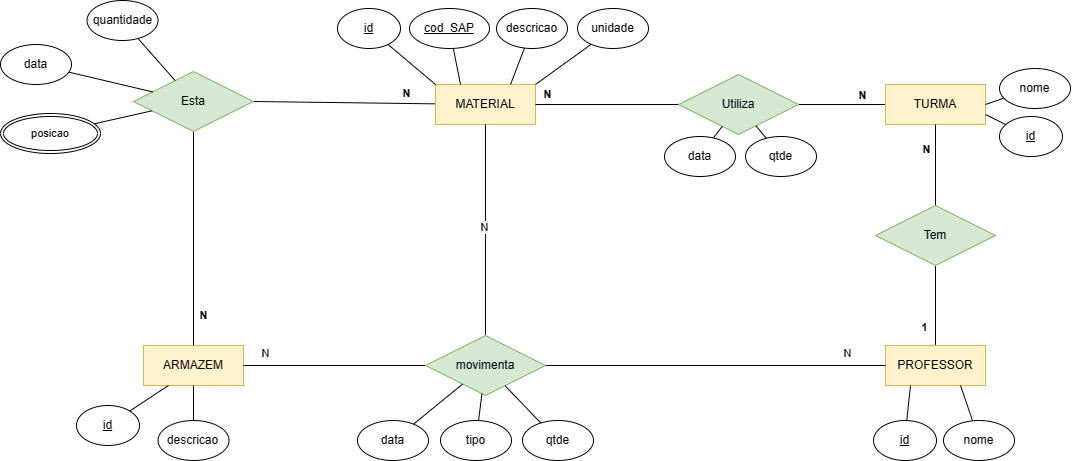

The diagram above was exported from draw.io. Its source (the exported page's mxGraphModel, read from the mxfile embedded in the PNG):
<mxGraphModel dx="2053" dy="679" grid="0" gridSize="10" guides="1" tooltips="1" connect="1" arrows="1" fold="1" page="1" pageScale="1" pageWidth="827" pageHeight="1169" math="0" shadow="0">
  <root>
    <mxCell id="0" />
    <mxCell id="1" parent="0" />
    <mxCell id="pVoNxuN6uY7pED-ojz6z-17" style="edgeStyle=none;rounded=0;orthogonalLoop=1;jettySize=auto;html=1;entryX=0.5;entryY=1;entryDx=0;entryDy=0;strokeColor=default;align=center;verticalAlign=middle;fontFamily=Helvetica;fontSize=11;fontColor=default;labelBackgroundColor=default;endArrow=none;endFill=0;exitX=0.5;exitY=0;exitDx=0;exitDy=0;" parent="1" source="pVoNxuN6uY7pED-ojz6z-1" target="pVoNxuN6uY7pED-ojz6z-16" edge="1">
      <mxGeometry relative="1" as="geometry" />
    </mxCell>
    <mxCell id="EVKM_MRmos6q5N4HtGsX-1" value="1" style="edgeLabel;html=1;align=center;verticalAlign=middle;resizable=0;points=[];fontFamily=Helvetica;fontSize=11;fontColor=default;labelBackgroundColor=default;fontStyle=1" parent="pVoNxuN6uY7pED-ojz6z-17" vertex="1" connectable="0">
      <mxGeometry x="-0.2361" y="1" relative="1" as="geometry">
        <mxPoint x="-11" y="12" as="offset" />
      </mxGeometry>
    </mxCell>
    <mxCell id="pVoNxuN6uY7pED-ojz6z-1" value="PROFESSOR" style="whiteSpace=wrap;html=1;align=center;fillColor=#fff2cc;strokeColor=#d6b656;" parent="1" vertex="1">
      <mxGeometry x="93" y="696" width="100" height="40" as="geometry" />
    </mxCell>
    <mxCell id="pVoNxuN6uY7pED-ojz6z-2" value="ARMAZEM" style="whiteSpace=wrap;html=1;align=center;fillColor=#fff2cc;strokeColor=#d6b656;" parent="1" vertex="1">
      <mxGeometry x="-649" y="696" width="100" height="40" as="geometry" />
    </mxCell>
    <mxCell id="pVoNxuN6uY7pED-ojz6z-8" style="rounded=0;orthogonalLoop=1;jettySize=auto;html=1;entryX=1;entryY=0.5;entryDx=0;entryDy=0;endArrow=none;endFill=0;" parent="1" source="pVoNxuN6uY7pED-ojz6z-4" target="pVoNxuN6uY7pED-ojz6z-6" edge="1">
      <mxGeometry relative="1" as="geometry" />
    </mxCell>
    <mxCell id="pVoNxuN6uY7pED-ojz6z-35" value="N" style="edgeLabel;html=1;align=center;verticalAlign=middle;resizable=0;points=[];fontFamily=Helvetica;fontSize=11;fontColor=default;labelBackgroundColor=default;fontStyle=1" parent="pVoNxuN6uY7pED-ojz6z-8" vertex="1" connectable="0">
      <mxGeometry x="-0.0557" y="-2" relative="1" as="geometry">
        <mxPoint x="56" y="-8" as="offset" />
      </mxGeometry>
    </mxCell>
    <mxCell id="pVoNxuN6uY7pED-ojz6z-4" value="MATERIAL" style="whiteSpace=wrap;html=1;align=center;fillColor=#fff2cc;strokeColor=#d6b656;" parent="1" vertex="1">
      <mxGeometry x="-357" y="435" width="100" height="40" as="geometry" />
    </mxCell>
    <mxCell id="lSHNpvzxY2RJnP1qVEIg-9" style="edgeStyle=none;rounded=0;orthogonalLoop=1;jettySize=auto;html=1;entryX=1;entryY=0.5;entryDx=0;entryDy=0;strokeColor=default;align=center;verticalAlign=middle;fontFamily=Helvetica;fontSize=11;fontColor=default;labelBackgroundColor=default;endArrow=none;endFill=0;" parent="1" source="pVoNxuN6uY7pED-ojz6z-5" target="lSHNpvzxY2RJnP1qVEIg-4" edge="1">
      <mxGeometry relative="1" as="geometry" />
    </mxCell>
    <mxCell id="lSHNpvzxY2RJnP1qVEIg-10" value="N" style="edgeLabel;html=1;align=center;verticalAlign=middle;resizable=0;points=[];fontFamily=Helvetica;fontSize=11;fontColor=default;labelBackgroundColor=default;fontStyle=1" parent="lSHNpvzxY2RJnP1qVEIg-9" vertex="1" connectable="0">
      <mxGeometry x="-0.4573" relative="1" as="geometry">
        <mxPoint y="-10" as="offset" />
      </mxGeometry>
    </mxCell>
    <mxCell id="pVoNxuN6uY7pED-ojz6z-5" value="TURMA" style="whiteSpace=wrap;html=1;align=center;fillColor=#fff2cc;strokeColor=#d6b656;" parent="1" vertex="1">
      <mxGeometry x="93" y="435" width="100" height="40" as="geometry" />
    </mxCell>
    <mxCell id="pVoNxuN6uY7pED-ojz6z-9" style="edgeStyle=none;rounded=0;orthogonalLoop=1;jettySize=auto;html=1;entryX=0.5;entryY=0;entryDx=0;entryDy=0;strokeColor=default;align=center;verticalAlign=middle;fontFamily=Helvetica;fontSize=11;fontColor=default;labelBackgroundColor=default;endArrow=none;endFill=0;exitX=0.5;exitY=1;exitDx=0;exitDy=0;" parent="1" source="pVoNxuN6uY7pED-ojz6z-6" target="pVoNxuN6uY7pED-ojz6z-2" edge="1">
      <mxGeometry relative="1" as="geometry" />
    </mxCell>
    <mxCell id="pVoNxuN6uY7pED-ojz6z-34" value="N" style="edgeLabel;html=1;align=center;verticalAlign=middle;resizable=0;points=[];fontFamily=Helvetica;fontSize=11;fontColor=default;labelBackgroundColor=default;fontStyle=1" parent="pVoNxuN6uY7pED-ojz6z-9" vertex="1" connectable="0">
      <mxGeometry x="-0.2704" y="2" relative="1" as="geometry">
        <mxPoint x="7" y="106" as="offset" />
      </mxGeometry>
    </mxCell>
    <mxCell id="pVoNxuN6uY7pED-ojz6z-6" value="Esta" style="shape=rhombus;perimeter=rhombusPerimeter;whiteSpace=wrap;html=1;align=center;fillColor=#d5e8d4;strokeColor=#82b366;" parent="1" vertex="1">
      <mxGeometry x="-659" y="422" width="120" height="60" as="geometry" />
    </mxCell>
    <mxCell id="pVoNxuN6uY7pED-ojz6z-18" style="edgeStyle=none;rounded=0;orthogonalLoop=1;jettySize=auto;html=1;entryX=0.5;entryY=1;entryDx=0;entryDy=0;strokeColor=default;align=center;verticalAlign=middle;fontFamily=Helvetica;fontSize=11;fontColor=default;labelBackgroundColor=default;endArrow=none;endFill=0;" parent="1" source="pVoNxuN6uY7pED-ojz6z-16" target="pVoNxuN6uY7pED-ojz6z-5" edge="1">
      <mxGeometry relative="1" as="geometry" />
    </mxCell>
    <mxCell id="EVKM_MRmos6q5N4HtGsX-2" value="N" style="edgeLabel;html=1;align=center;verticalAlign=middle;resizable=0;points=[];fontFamily=Helvetica;fontSize=11;fontColor=default;labelBackgroundColor=default;fontStyle=1" parent="pVoNxuN6uY7pED-ojz6z-18" vertex="1" connectable="0">
      <mxGeometry x="0.5594" y="1" relative="1" as="geometry">
        <mxPoint x="-9" y="7" as="offset" />
      </mxGeometry>
    </mxCell>
    <mxCell id="pVoNxuN6uY7pED-ojz6z-16" value="Tem" style="shape=rhombus;perimeter=rhombusPerimeter;whiteSpace=wrap;html=1;align=center;fillColor=#d5e8d4;strokeColor=#82b366;" parent="1" vertex="1">
      <mxGeometry x="83" y="556" width="120" height="60" as="geometry" />
    </mxCell>
    <mxCell id="M0GuYXlyw545UFxGjxQ6-11" style="edgeStyle=none;rounded=0;orthogonalLoop=1;jettySize=auto;html=1;entryX=0.25;entryY=0;entryDx=0;entryDy=0;strokeColor=default;align=center;verticalAlign=middle;fontFamily=Helvetica;fontSize=11;fontColor=default;labelBackgroundColor=default;endArrow=none;endFill=0;" parent="1" source="EVKM_MRmos6q5N4HtGsX-6" target="pVoNxuN6uY7pED-ojz6z-4" edge="1">
      <mxGeometry relative="1" as="geometry" />
    </mxCell>
    <mxCell id="EVKM_MRmos6q5N4HtGsX-6" value="cod_SAP" style="ellipse;whiteSpace=wrap;html=1;align=center;fontStyle=4;" parent="1" vertex="1">
      <mxGeometry x="-383" y="359" width="80" height="40" as="geometry" />
    </mxCell>
    <mxCell id="M0GuYXlyw545UFxGjxQ6-10" style="edgeStyle=none;rounded=0;orthogonalLoop=1;jettySize=auto;html=1;entryX=1;entryY=0.75;entryDx=0;entryDy=0;strokeColor=default;align=center;verticalAlign=middle;fontFamily=Helvetica;fontSize=11;fontColor=default;labelBackgroundColor=default;endArrow=none;endFill=0;" parent="1" source="EVKM_MRmos6q5N4HtGsX-11" target="pVoNxuN6uY7pED-ojz6z-5" edge="1">
      <mxGeometry relative="1" as="geometry" />
    </mxCell>
    <mxCell id="EVKM_MRmos6q5N4HtGsX-11" value="id" style="ellipse;whiteSpace=wrap;html=1;align=center;fontStyle=4;" parent="1" vertex="1">
      <mxGeometry x="207" y="467" width="63" height="40" as="geometry" />
    </mxCell>
    <mxCell id="M0GuYXlyw545UFxGjxQ6-1" style="rounded=0;orthogonalLoop=1;jettySize=auto;html=1;endArrow=none;endFill=0;entryX=0.25;entryY=1;entryDx=0;entryDy=0;" parent="1" source="EVKM_MRmos6q5N4HtGsX-12" target="pVoNxuN6uY7pED-ojz6z-1" edge="1">
      <mxGeometry relative="1" as="geometry" />
    </mxCell>
    <mxCell id="EVKM_MRmos6q5N4HtGsX-12" value="id" style="ellipse;whiteSpace=wrap;html=1;align=center;fontStyle=4;" parent="1" vertex="1">
      <mxGeometry x="81" y="771" width="63" height="40" as="geometry" />
    </mxCell>
    <mxCell id="M0GuYXlyw545UFxGjxQ6-2" style="edgeStyle=none;rounded=0;orthogonalLoop=1;jettySize=auto;html=1;entryX=0.25;entryY=1;entryDx=0;entryDy=0;strokeColor=default;align=center;verticalAlign=middle;fontFamily=Helvetica;fontSize=11;fontColor=default;labelBackgroundColor=default;endArrow=none;endFill=0;" parent="1" source="EVKM_MRmos6q5N4HtGsX-13" target="pVoNxuN6uY7pED-ojz6z-2" edge="1">
      <mxGeometry relative="1" as="geometry" />
    </mxCell>
    <mxCell id="EVKM_MRmos6q5N4HtGsX-13" value="id" style="ellipse;whiteSpace=wrap;html=1;align=center;fontStyle=4;" parent="1" vertex="1">
      <mxGeometry x="-716" y="756" width="63" height="40" as="geometry" />
    </mxCell>
    <mxCell id="M0GuYXlyw545UFxGjxQ6-13" style="edgeStyle=none;rounded=0;orthogonalLoop=1;jettySize=auto;html=1;entryX=0;entryY=0;entryDx=0;entryDy=0;strokeColor=default;align=center;verticalAlign=middle;fontFamily=Helvetica;fontSize=11;fontColor=default;labelBackgroundColor=default;endArrow=none;endFill=0;" parent="1" source="EVKM_MRmos6q5N4HtGsX-14" target="pVoNxuN6uY7pED-ojz6z-4" edge="1">
      <mxGeometry relative="1" as="geometry" />
    </mxCell>
    <mxCell id="EVKM_MRmos6q5N4HtGsX-14" value="id" style="ellipse;whiteSpace=wrap;html=1;align=center;fontStyle=4;" parent="1" vertex="1">
      <mxGeometry x="-455" y="359" width="63" height="40" as="geometry" />
    </mxCell>
    <mxCell id="M0GuYXlyw545UFxGjxQ6-7" style="edgeStyle=none;rounded=0;orthogonalLoop=1;jettySize=auto;html=1;entryX=0.5;entryY=1;entryDx=0;entryDy=0;strokeColor=default;align=center;verticalAlign=middle;fontFamily=Helvetica;fontSize=11;fontColor=default;labelBackgroundColor=default;endArrow=none;endFill=0;" parent="1" source="M0GuYXlyw545UFxGjxQ6-6" target="pVoNxuN6uY7pED-ojz6z-2" edge="1">
      <mxGeometry relative="1" as="geometry" />
    </mxCell>
    <mxCell id="M0GuYXlyw545UFxGjxQ6-6" value="descricao" style="ellipse;whiteSpace=wrap;html=1;align=center;" parent="1" vertex="1">
      <mxGeometry x="-634.5" y="771" width="71" height="40" as="geometry" />
    </mxCell>
    <mxCell id="M0GuYXlyw545UFxGjxQ6-9" style="edgeStyle=none;rounded=0;orthogonalLoop=1;jettySize=auto;html=1;strokeColor=default;align=center;verticalAlign=middle;fontFamily=Helvetica;fontSize=11;fontColor=default;labelBackgroundColor=default;endArrow=none;endFill=0;entryX=0.75;entryY=1;entryDx=0;entryDy=0;" parent="1" source="M0GuYXlyw545UFxGjxQ6-8" target="pVoNxuN6uY7pED-ojz6z-1" edge="1">
      <mxGeometry relative="1" as="geometry">
        <mxPoint x="-462.85714285714266" y="957" as="targetPoint" />
      </mxGeometry>
    </mxCell>
    <mxCell id="M0GuYXlyw545UFxGjxQ6-8" value="nome" style="ellipse;whiteSpace=wrap;html=1;align=center;" parent="1" vertex="1">
      <mxGeometry x="151" y="771" width="71" height="40" as="geometry" />
    </mxCell>
    <mxCell id="M0GuYXlyw545UFxGjxQ6-15" style="edgeStyle=none;rounded=0;orthogonalLoop=1;jettySize=auto;html=1;entryX=0.75;entryY=0;entryDx=0;entryDy=0;strokeColor=default;align=center;verticalAlign=middle;fontFamily=Helvetica;fontSize=11;fontColor=default;labelBackgroundColor=default;endArrow=none;endFill=0;" parent="1" source="M0GuYXlyw545UFxGjxQ6-14" target="pVoNxuN6uY7pED-ojz6z-4" edge="1">
      <mxGeometry relative="1" as="geometry" />
    </mxCell>
    <mxCell id="M0GuYXlyw545UFxGjxQ6-14" value="descricao" style="ellipse;whiteSpace=wrap;html=1;align=center;" parent="1" vertex="1">
      <mxGeometry x="-296" y="359" width="71" height="40" as="geometry" />
    </mxCell>
    <mxCell id="M0GuYXlyw545UFxGjxQ6-17" style="edgeStyle=none;rounded=0;orthogonalLoop=1;jettySize=auto;html=1;entryX=1;entryY=0.5;entryDx=0;entryDy=0;strokeColor=default;align=center;verticalAlign=middle;fontFamily=Helvetica;fontSize=11;fontColor=default;labelBackgroundColor=default;endArrow=none;endFill=0;" parent="1" source="M0GuYXlyw545UFxGjxQ6-16" target="pVoNxuN6uY7pED-ojz6z-5" edge="1">
      <mxGeometry relative="1" as="geometry" />
    </mxCell>
    <mxCell id="M0GuYXlyw545UFxGjxQ6-16" value="nome" style="ellipse;whiteSpace=wrap;html=1;align=center;" parent="1" vertex="1">
      <mxGeometry x="207" y="419" width="71" height="40" as="geometry" />
    </mxCell>
    <mxCell id="M0GuYXlyw545UFxGjxQ6-21" style="edgeStyle=none;rounded=0;orthogonalLoop=1;jettySize=auto;html=1;entryX=1;entryY=0;entryDx=0;entryDy=0;strokeColor=default;align=center;verticalAlign=middle;fontFamily=Helvetica;fontSize=11;fontColor=default;labelBackgroundColor=default;endArrow=none;endFill=0;" parent="1" source="M0GuYXlyw545UFxGjxQ6-20" target="pVoNxuN6uY7pED-ojz6z-4" edge="1">
      <mxGeometry relative="1" as="geometry" />
    </mxCell>
    <mxCell id="M0GuYXlyw545UFxGjxQ6-20" value="unidade" style="ellipse;whiteSpace=wrap;html=1;align=center;" parent="1" vertex="1">
      <mxGeometry x="-215" y="359" width="71" height="40" as="geometry" />
    </mxCell>
    <mxCell id="lSHNpvzxY2RJnP1qVEIg-3" style="edgeStyle=none;rounded=0;orthogonalLoop=1;jettySize=auto;html=1;strokeColor=default;align=center;verticalAlign=middle;fontFamily=Helvetica;fontSize=11;fontColor=default;labelBackgroundColor=default;endArrow=none;endFill=0;" parent="1" source="lSHNpvzxY2RJnP1qVEIg-2" target="pVoNxuN6uY7pED-ojz6z-6" edge="1">
      <mxGeometry relative="1" as="geometry" />
    </mxCell>
    <mxCell id="lSHNpvzxY2RJnP1qVEIg-2" value="quantidade" style="ellipse;whiteSpace=wrap;html=1;align=center;" parent="1" vertex="1">
      <mxGeometry x="-705.5" y="351" width="71" height="40" as="geometry" />
    </mxCell>
    <mxCell id="lSHNpvzxY2RJnP1qVEIg-6" style="edgeStyle=none;rounded=0;orthogonalLoop=1;jettySize=auto;html=1;entryX=1;entryY=0.5;entryDx=0;entryDy=0;strokeColor=default;align=center;verticalAlign=middle;fontFamily=Helvetica;fontSize=11;fontColor=default;labelBackgroundColor=default;endArrow=none;endFill=0;exitX=0;exitY=0.5;exitDx=0;exitDy=0;" parent="1" source="lSHNpvzxY2RJnP1qVEIg-4" target="pVoNxuN6uY7pED-ojz6z-4" edge="1">
      <mxGeometry relative="1" as="geometry" />
    </mxCell>
    <mxCell id="lSHNpvzxY2RJnP1qVEIg-8" value="N" style="edgeLabel;html=1;align=center;verticalAlign=middle;resizable=0;points=[];fontFamily=Helvetica;fontSize=11;fontColor=default;labelBackgroundColor=default;fontStyle=1" parent="lSHNpvzxY2RJnP1qVEIg-6" vertex="1" connectable="0">
      <mxGeometry x="0.1094" y="-3" relative="1" as="geometry">
        <mxPoint x="-53" y="-8" as="offset" />
      </mxGeometry>
    </mxCell>
    <mxCell id="lSHNpvzxY2RJnP1qVEIg-4" value="Utiliza" style="shape=rhombus;perimeter=rhombusPerimeter;whiteSpace=wrap;html=1;align=center;fillColor=#d5e8d4;strokeColor=#82b366;" parent="1" vertex="1">
      <mxGeometry x="-114" y="425" width="120" height="60" as="geometry" />
    </mxCell>
    <mxCell id="kf-MscX-l-IxeHF0kwC9-1" style="edgeStyle=none;rounded=0;orthogonalLoop=1;jettySize=auto;html=1;entryX=0.5;entryY=1;entryDx=0;entryDy=0;strokeColor=default;align=center;verticalAlign=middle;fontFamily=Helvetica;fontSize=11;fontColor=default;labelBackgroundColor=default;endArrow=none;endFill=0;" parent="1" source="nS24BPgf6lexv3vX_hCp-1" target="pVoNxuN6uY7pED-ojz6z-4" edge="1">
      <mxGeometry relative="1" as="geometry" />
    </mxCell>
    <mxCell id="kf-MscX-l-IxeHF0kwC9-15" value="N" style="edgeLabel;html=1;align=center;verticalAlign=middle;resizable=0;points=[];fontFamily=Helvetica;fontSize=11;fontColor=default;labelBackgroundColor=default;" parent="kf-MscX-l-IxeHF0kwC9-1" vertex="1" connectable="0">
      <mxGeometry x="0.0231" y="2" relative="1" as="geometry">
        <mxPoint as="offset" />
      </mxGeometry>
    </mxCell>
    <mxCell id="kf-MscX-l-IxeHF0kwC9-2" style="edgeStyle=none;rounded=0;orthogonalLoop=1;jettySize=auto;html=1;strokeColor=default;align=center;verticalAlign=middle;fontFamily=Helvetica;fontSize=11;fontColor=default;labelBackgroundColor=default;endArrow=none;endFill=0;" parent="1" source="nS24BPgf6lexv3vX_hCp-1" target="pVoNxuN6uY7pED-ojz6z-2" edge="1">
      <mxGeometry relative="1" as="geometry" />
    </mxCell>
    <mxCell id="kf-MscX-l-IxeHF0kwC9-16" value="N" style="edgeLabel;html=1;align=center;verticalAlign=middle;resizable=0;points=[];fontFamily=Helvetica;fontSize=11;fontColor=default;labelBackgroundColor=default;" parent="kf-MscX-l-IxeHF0kwC9-2" vertex="1" connectable="0">
      <mxGeometry x="-0.2277" y="1" relative="1" as="geometry">
        <mxPoint x="-90" y="-14" as="offset" />
      </mxGeometry>
    </mxCell>
    <mxCell id="kf-MscX-l-IxeHF0kwC9-9" style="edgeStyle=none;rounded=0;orthogonalLoop=1;jettySize=auto;html=1;strokeColor=default;align=center;verticalAlign=middle;fontFamily=Helvetica;fontSize=11;fontColor=default;labelBackgroundColor=default;endArrow=none;endFill=0;" parent="1" source="nS24BPgf6lexv3vX_hCp-1" target="pVoNxuN6uY7pED-ojz6z-1" edge="1">
      <mxGeometry relative="1" as="geometry" />
    </mxCell>
    <mxCell id="kf-MscX-l-IxeHF0kwC9-14" value="N" style="edgeLabel;html=1;align=center;verticalAlign=middle;resizable=0;points=[];fontFamily=Helvetica;fontSize=11;fontColor=default;labelBackgroundColor=default;" parent="kf-MscX-l-IxeHF0kwC9-9" vertex="1" connectable="0">
      <mxGeometry x="0.7676" y="-1" relative="1" as="geometry">
        <mxPoint x="1" y="-14" as="offset" />
      </mxGeometry>
    </mxCell>
    <mxCell id="nS24BPgf6lexv3vX_hCp-1" value="movimenta" style="shape=rhombus;perimeter=rhombusPerimeter;whiteSpace=wrap;html=1;align=center;fillColor=#d5e8d4;strokeColor=#82b366;" parent="1" vertex="1">
      <mxGeometry x="-367" y="686" width="120" height="60" as="geometry" />
    </mxCell>
    <mxCell id="kf-MscX-l-IxeHF0kwC9-4" style="edgeStyle=none;rounded=0;orthogonalLoop=1;jettySize=auto;html=1;strokeColor=default;align=center;verticalAlign=middle;fontFamily=Helvetica;fontSize=11;fontColor=default;labelBackgroundColor=default;endArrow=none;endFill=0;" parent="1" source="kf-MscX-l-IxeHF0kwC9-3" target="nS24BPgf6lexv3vX_hCp-1" edge="1">
      <mxGeometry relative="1" as="geometry" />
    </mxCell>
    <mxCell id="kf-MscX-l-IxeHF0kwC9-3" value="data" style="ellipse;whiteSpace=wrap;html=1;align=center;" parent="1" vertex="1">
      <mxGeometry x="-435" y="771" width="71" height="40" as="geometry" />
    </mxCell>
    <mxCell id="kf-MscX-l-IxeHF0kwC9-6" style="edgeStyle=none;rounded=0;orthogonalLoop=1;jettySize=auto;html=1;strokeColor=default;align=center;verticalAlign=middle;fontFamily=Helvetica;fontSize=11;fontColor=default;labelBackgroundColor=default;endArrow=none;endFill=0;" parent="1" source="kf-MscX-l-IxeHF0kwC9-5" target="nS24BPgf6lexv3vX_hCp-1" edge="1">
      <mxGeometry relative="1" as="geometry" />
    </mxCell>
    <mxCell id="kf-MscX-l-IxeHF0kwC9-5" value="qtde" style="ellipse;whiteSpace=wrap;html=1;align=center;" parent="1" vertex="1">
      <mxGeometry x="-270" y="771" width="71" height="40" as="geometry" />
    </mxCell>
    <mxCell id="kf-MscX-l-IxeHF0kwC9-8" style="edgeStyle=none;rounded=0;orthogonalLoop=1;jettySize=auto;html=1;strokeColor=default;align=center;verticalAlign=middle;fontFamily=Helvetica;fontSize=11;fontColor=default;labelBackgroundColor=default;endArrow=none;endFill=0;" parent="1" source="kf-MscX-l-IxeHF0kwC9-7" target="nS24BPgf6lexv3vX_hCp-1" edge="1">
      <mxGeometry relative="1" as="geometry" />
    </mxCell>
    <mxCell id="kf-MscX-l-IxeHF0kwC9-7" value="tipo" style="ellipse;whiteSpace=wrap;html=1;align=center;" parent="1" vertex="1">
      <mxGeometry x="-352" y="771" width="71" height="40" as="geometry" />
    </mxCell>
    <mxCell id="kf-MscX-l-IxeHF0kwC9-13" style="edgeStyle=none;rounded=0;orthogonalLoop=1;jettySize=auto;html=1;strokeColor=default;align=center;verticalAlign=middle;fontFamily=Helvetica;fontSize=11;fontColor=default;labelBackgroundColor=default;endArrow=none;endFill=0;" parent="1" source="kf-MscX-l-IxeHF0kwC9-10" target="lSHNpvzxY2RJnP1qVEIg-4" edge="1">
      <mxGeometry relative="1" as="geometry" />
    </mxCell>
    <mxCell id="kf-MscX-l-IxeHF0kwC9-10" value="data" style="ellipse;whiteSpace=wrap;html=1;align=center;" parent="1" vertex="1">
      <mxGeometry x="-128" y="487" width="71" height="40" as="geometry" />
    </mxCell>
    <mxCell id="kf-MscX-l-IxeHF0kwC9-12" style="edgeStyle=none;rounded=0;orthogonalLoop=1;jettySize=auto;html=1;strokeColor=default;align=center;verticalAlign=middle;fontFamily=Helvetica;fontSize=11;fontColor=default;labelBackgroundColor=default;endArrow=none;endFill=0;" parent="1" source="kf-MscX-l-IxeHF0kwC9-11" target="lSHNpvzxY2RJnP1qVEIg-4" edge="1">
      <mxGeometry relative="1" as="geometry" />
    </mxCell>
    <mxCell id="kf-MscX-l-IxeHF0kwC9-11" value="qtde" style="ellipse;whiteSpace=wrap;html=1;align=center;" parent="1" vertex="1">
      <mxGeometry x="-47" y="487" width="71" height="40" as="geometry" />
    </mxCell>
    <mxCell id="6PEY5igLbCRTF4TpV7Al-3" style="edgeStyle=none;rounded=0;orthogonalLoop=1;jettySize=auto;html=1;strokeColor=default;align=center;verticalAlign=middle;fontFamily=Helvetica;fontSize=11;fontColor=default;labelBackgroundColor=default;endArrow=none;endFill=0;" edge="1" parent="1" source="6PEY5igLbCRTF4TpV7Al-1" target="pVoNxuN6uY7pED-ojz6z-6">
      <mxGeometry relative="1" as="geometry" />
    </mxCell>
    <mxCell id="6PEY5igLbCRTF4TpV7Al-1" value="data" style="ellipse;whiteSpace=wrap;html=1;align=center;" vertex="1" parent="1">
      <mxGeometry x="-792" y="395" width="71" height="40" as="geometry" />
    </mxCell>
    <mxCell id="6PEY5igLbCRTF4TpV7Al-5" style="edgeStyle=none;rounded=0;orthogonalLoop=1;jettySize=auto;html=1;strokeColor=default;align=center;verticalAlign=middle;fontFamily=Helvetica;fontSize=11;fontColor=default;labelBackgroundColor=default;endArrow=none;endFill=0;" edge="1" parent="1" source="6PEY5igLbCRTF4TpV7Al-4" target="pVoNxuN6uY7pED-ojz6z-6">
      <mxGeometry relative="1" as="geometry" />
    </mxCell>
    <mxCell id="6PEY5igLbCRTF4TpV7Al-4" value="posicao" style="ellipse;shape=doubleEllipse;margin=3;whiteSpace=wrap;html=1;align=center;fontFamily=Helvetica;fontSize=11;fontColor=default;labelBackgroundColor=default;" vertex="1" parent="1">
      <mxGeometry x="-792" y="464" width="100" height="40" as="geometry" />
    </mxCell>
  </root>
</mxGraphModel>